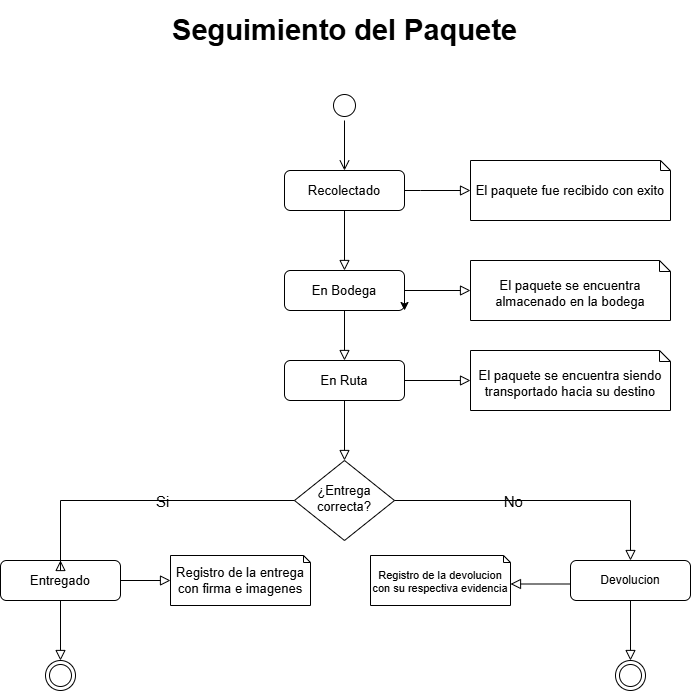

The diagram above was exported from draw.io. Its source (the exported page's mxGraphModel, read from the mxfile embedded in the PNG):
<mxGraphModel dx="1278" dy="705" grid="1" gridSize="10" guides="1" tooltips="1" connect="1" arrows="1" fold="1" page="1" pageScale="1" pageWidth="827" pageHeight="1169" background="light-dark(#FFFFFF,#FFFFFF)" math="0" shadow="0">
  <root>
    <mxCell id="WIyWlLk6GJQsqaUBKTNV-0" />
    <mxCell id="WIyWlLk6GJQsqaUBKTNV-1" parent="WIyWlLk6GJQsqaUBKTNV-0" />
    <mxCell id="WIyWlLk6GJQsqaUBKTNV-2" edge="1" parent="WIyWlLk6GJQsqaUBKTNV-1" source="WIyWlLk6GJQsqaUBKTNV-3" style="rounded=0;jettySize=auto;orthogonalLoop=1;fontSize=13;endArrow=block;endFill=0;endSize=8;strokeWidth=1;shadow=0;labelBackgroundColor=none;edgeStyle=orthogonalEdgeStyle;fillColor=none;fontColor=light-dark(#000000,#000000);strokeColor=light-dark(#000000,#000000);" target="WIyWlLk6GJQsqaUBKTNV-12" value="">
      <mxGeometry relative="1" as="geometry" />
    </mxCell>
    <mxCell id="WIyWlLk6GJQsqaUBKTNV-3" parent="WIyWlLk6GJQsqaUBKTNV-1" style="rounded=1;whiteSpace=wrap;fontSize=13;glass=0;strokeWidth=1;shadow=0;fillColor=none;fontColor=light-dark(#000000,#000000);strokeColor=light-dark(#000000,#99CCFF);" value="Recolectado" vertex="1">
      <mxGeometry height="40" width="120" x="353" y="200" as="geometry" />
    </mxCell>
    <mxCell id="WIyWlLk6GJQsqaUBKTNV-6" parent="WIyWlLk6GJQsqaUBKTNV-1" style="rhombus;whiteSpace=wrap;shadow=0;fontFamily=Helvetica;fontSize=13;align=center;strokeWidth=1;spacing=6;spacingTop=-4;labelBorderColor=none;fillColor=none;fontColor=light-dark(#000000,#000000);strokeColor=light-dark(#000000,#FF0000);" value="¿Entrega correcta?" vertex="1">
      <mxGeometry height="80" width="100" x="363" y="490" as="geometry" />
    </mxCell>
    <mxCell id="WIyWlLk6GJQsqaUBKTNV-12" parent="WIyWlLk6GJQsqaUBKTNV-1" style="rounded=1;whiteSpace=wrap;fontSize=13;glass=0;strokeWidth=1;shadow=0;fillColor=none;fontColor=light-dark(#000000,#000000);strokeColor=light-dark(#000000,#99CCFF);" value="En Bodega" vertex="1">
      <mxGeometry height="40" width="120" x="353" y="300" as="geometry" />
    </mxCell>
    <mxCell id="JVBFWRY1VHs9AnBdR67t-1" edge="1" parent="WIyWlLk6GJQsqaUBKTNV-1" source="JVBFWRY1VHs9AnBdR67t-2" style="rounded=0;jettySize=auto;orthogonalLoop=1;fontSize=13;endArrow=block;endFill=0;endSize=8;strokeWidth=1;shadow=0;labelBackgroundColor=none;edgeStyle=orthogonalEdgeStyle;fillColor=none;fontColor=light-dark(#000000,#000000);strokeColor=light-dark(#000000,#000000);" value="">
      <mxGeometry relative="1" as="geometry">
        <mxPoint x="413" y="490" as="targetPoint" />
      </mxGeometry>
    </mxCell>
    <mxCell id="JVBFWRY1VHs9AnBdR67t-2" parent="WIyWlLk6GJQsqaUBKTNV-1" style="rounded=1;whiteSpace=wrap;fontSize=13;glass=0;strokeWidth=1;shadow=0;fillColor=none;fontColor=light-dark(#000000,#000000);strokeColor=light-dark(#000000,#99CCFF);" value="En Ruta" vertex="1">
      <mxGeometry height="40" width="120" x="353" y="390" as="geometry" />
    </mxCell>
    <mxCell id="JVBFWRY1VHs9AnBdR67t-3" edge="1" parent="WIyWlLk6GJQsqaUBKTNV-1" style="rounded=0;jettySize=auto;orthogonalLoop=1;fontSize=13;endArrow=block;endFill=0;endSize=8;strokeWidth=1;shadow=0;labelBackgroundColor=none;edgeStyle=orthogonalEdgeStyle;fillColor=none;fontColor=light-dark(#000000,#000000);strokeColor=light-dark(#000000,#000000);" value="">
      <mxGeometry relative="1" as="geometry">
        <Array as="points">
          <mxPoint x="413" y="340" />
        </Array>
        <mxPoint x="417" y="340" as="sourcePoint" />
        <mxPoint x="413" y="390" as="targetPoint" />
      </mxGeometry>
    </mxCell>
    <mxCell id="JVBFWRY1VHs9AnBdR67t-4" parent="WIyWlLk6GJQsqaUBKTNV-1" style="shape=note2;boundedLbl=1;whiteSpace=wrap;size=10;verticalAlign=middle;align=center;fontSize=13;fillColor=none;fontColor=light-dark(#000000,#000000);strokeColor=light-dark(#000000,#FFFF01);" value="El paquete fue recibido con exito" vertex="1">
      <mxGeometry height="60" width="200" x="539" y="190" as="geometry" />
    </mxCell>
    <mxCell id="JVBFWRY1VHs9AnBdR67t-5" parent="WIyWlLk6GJQsqaUBKTNV-1" style="ellipse;shape=startState;fillColor=none;fontSize=13;fontColor=light-dark(#000000,#000000);strokeColor=light-dark(#000000,#0000FF);" value="" vertex="1">
      <mxGeometry height="30" width="30" x="398" y="120" as="geometry" />
    </mxCell>
    <mxCell id="JVBFWRY1VHs9AnBdR67t-6" edge="1" parent="WIyWlLk6GJQsqaUBKTNV-1" style="edgeStyle=orthogonalEdgeStyle;verticalAlign=bottom;endArrow=open;endSize=8;rounded=0;entryX=0.5;entryY=0;entryDx=0;entryDy=0;fontSize=13;fillColor=none;fontColor=light-dark(#000000,#000000);strokeColor=light-dark(#000000,#000000);" target="WIyWlLk6GJQsqaUBKTNV-3" value="">
      <mxGeometry relative="1" as="geometry">
        <mxPoint x="413" y="150" as="sourcePoint" />
        <mxPoint x="413" y="190" as="targetPoint" />
      </mxGeometry>
    </mxCell>
    <mxCell id="JVBFWRY1VHs9AnBdR67t-7" parent="WIyWlLk6GJQsqaUBKTNV-1" style="shape=note2;boundedLbl=1;whiteSpace=wrap;size=11;verticalAlign=top;align=center;fontSize=13;fillColor=none;fontColor=light-dark(#000000,#000000);strokeColor=light-dark(#000000,#FFFF01);" value="El paquete se encuentra almacenado en la bodega" vertex="1">
      <mxGeometry height="60" width="200" x="539" y="290" as="geometry" />
    </mxCell>
    <mxCell id="JVBFWRY1VHs9AnBdR67t-8" parent="WIyWlLk6GJQsqaUBKTNV-1" style="shape=note2;boundedLbl=1;whiteSpace=wrap;size=11;verticalAlign=top;align=center;fontSize=13;fillColor=none;fontColor=light-dark(#000000,#000000);strokeColor=light-dark(#000000,#FFFF01);" value="El paquete se encuentra siendo transportado hacia su destino" vertex="1">
      <mxGeometry height="60" width="200" x="539" y="380" as="geometry" />
    </mxCell>
    <mxCell id="JVBFWRY1VHs9AnBdR67t-9" edge="1" parent="WIyWlLk6GJQsqaUBKTNV-1" source="WIyWlLk6GJQsqaUBKTNV-6" style="rounded=0;jettySize=auto;orthogonalLoop=1;fontSize=13;endArrow=block;endFill=0;endSize=8;strokeWidth=1;shadow=0;labelBackgroundColor=none;edgeStyle=orthogonalEdgeStyle;exitX=0;exitY=0.5;exitDx=0;exitDy=0;entryX=0.5;entryY=0;entryDx=0;entryDy=0;fillColor=none;fontColor=light-dark(#000000,#000000);strokeColor=light-dark(#000000,#000000);" target="JVBFWRY1VHs9AnBdR67t-10" value="">
      <mxGeometry relative="1" as="geometry">
        <Array as="points">
          <mxPoint x="129" y="530" />
          <mxPoint x="129" y="600" />
        </Array>
        <mxPoint x="209" y="520" as="sourcePoint" />
        <mxPoint x="209" y="580" as="targetPoint" />
      </mxGeometry>
    </mxCell>
    <mxCell id="JVBFWRY1VHs9AnBdR67t-18" connectable="0" parent="JVBFWRY1VHs9AnBdR67t-9" style="edgeLabel;align=center;verticalAlign=middle;resizable=0;points=[];fontSize=15;labelBackgroundColor=none;fontColor=light-dark(#000000,#000000);" value="Si" vertex="1">
      <mxGeometry relative="1" x="-0.2033" as="geometry">
        <mxPoint x="-7" as="offset" />
      </mxGeometry>
    </mxCell>
    <mxCell id="JVBFWRY1VHs9AnBdR67t-10" parent="WIyWlLk6GJQsqaUBKTNV-1" style="rounded=1;whiteSpace=wrap;fontSize=13;glass=0;strokeWidth=1;shadow=0;fillColor=none;fontColor=light-dark(#000000,#000000);strokeColor=light-dark(#000000,#99CCFF);" value="Entregado" vertex="1">
      <mxGeometry height="40" width="120" x="69" y="590" as="geometry" />
    </mxCell>
    <mxCell id="JVBFWRY1VHs9AnBdR67t-11" edge="1" parent="WIyWlLk6GJQsqaUBKTNV-1" source="WIyWlLk6GJQsqaUBKTNV-6" style="rounded=0;jettySize=auto;orthogonalLoop=1;fontSize=13;endArrow=block;endFill=0;endSize=8;strokeWidth=1;shadow=0;labelBackgroundColor=none;edgeStyle=orthogonalEdgeStyle;exitX=1;exitY=0.5;exitDx=0;exitDy=0;entryX=0.5;entryY=0;entryDx=0;entryDy=0;fillColor=none;fontColor=light-dark(#000000,#000000);strokeColor=light-dark(#000000,#000000);" target="JVBFWRY1VHs9AnBdR67t-12" value="">
      <mxGeometry relative="1" as="geometry">
        <mxPoint x="723" y="550" as="sourcePoint" />
        <mxPoint x="649" y="580" as="targetPoint" />
      </mxGeometry>
    </mxCell>
    <mxCell id="JVBFWRY1VHs9AnBdR67t-17" connectable="0" parent="JVBFWRY1VHs9AnBdR67t-11" style="edgeLabel;align=center;verticalAlign=middle;resizable=0;points=[];fontSize=15;labelBackgroundColor=none;fontColor=light-dark(#000000,#000000);" value="No" vertex="1">
      <mxGeometry relative="1" x="-0.2305" as="geometry">
        <mxPoint x="5" as="offset" />
      </mxGeometry>
    </mxCell>
    <mxCell id="JVBFWRY1VHs9AnBdR67t-12" parent="WIyWlLk6GJQsqaUBKTNV-1" style="rounded=1;whiteSpace=wrap;html=1;fontSize=12;glass=0;strokeWidth=1;shadow=0;fillColor=none;fontColor=light-dark(#000000,#000000);strokeColor=light-dark(#000000,#99CCFF);" value="Devolucion" vertex="1">
      <mxGeometry height="40" width="120" x="639" y="590" as="geometry" />
    </mxCell>
    <mxCell id="JVBFWRY1VHs9AnBdR67t-13" edge="1" parent="WIyWlLk6GJQsqaUBKTNV-1" source="WIyWlLk6GJQsqaUBKTNV-3" style="rounded=0;jettySize=auto;orthogonalLoop=1;fontSize=13;endArrow=block;endFill=0;endSize=8;strokeWidth=1;shadow=0;labelBackgroundColor=none;edgeStyle=orthogonalEdgeStyle;exitX=1;exitY=0.5;exitDx=0;exitDy=0;entryX=0;entryY=0.5;entryDx=0;entryDy=0;entryPerimeter=0;fillColor=none;fontColor=light-dark(#000000,#000000);strokeColor=light-dark(#000000,#000000);" target="JVBFWRY1VHs9AnBdR67t-4" value="">
      <mxGeometry relative="1" as="geometry">
        <Array as="points">
          <mxPoint x="489" y="220" />
          <mxPoint x="489" y="220" />
        </Array>
        <mxPoint x="253" y="310" as="sourcePoint" />
        <mxPoint x="249" y="340" as="targetPoint" />
      </mxGeometry>
    </mxCell>
    <mxCell id="JVBFWRY1VHs9AnBdR67t-14" edge="1" parent="WIyWlLk6GJQsqaUBKTNV-1" source="WIyWlLk6GJQsqaUBKTNV-12" style="rounded=0;jettySize=auto;orthogonalLoop=1;fontSize=13;endArrow=block;endFill=0;endSize=8;strokeWidth=1;shadow=0;labelBackgroundColor=none;edgeStyle=orthogonalEdgeStyle;exitX=1;exitY=0.5;exitDx=0;exitDy=0;fillColor=none;fontColor=light-dark(#000000,#000000);strokeColor=light-dark(#000000,#000000);" value="">
      <mxGeometry relative="1" as="geometry">
        <Array as="points" />
        <mxPoint x="499" y="320" as="sourcePoint" />
        <mxPoint x="539" y="320" as="targetPoint" />
      </mxGeometry>
    </mxCell>
    <mxCell id="JVBFWRY1VHs9AnBdR67t-15" edge="1" parent="WIyWlLk6GJQsqaUBKTNV-1" source="JVBFWRY1VHs9AnBdR67t-2" style="rounded=0;jettySize=auto;orthogonalLoop=1;fontSize=13;endArrow=block;endFill=0;endSize=8;strokeWidth=1;shadow=0;labelBackgroundColor=none;edgeStyle=orthogonalEdgeStyle;exitX=1;exitY=0.5;exitDx=0;exitDy=0;fillColor=none;fontColor=light-dark(#000000,#000000);strokeColor=light-dark(#000000,#000000);" value="">
      <mxGeometry relative="1" as="geometry">
        <Array as="points" />
        <mxPoint x="479" y="410" as="sourcePoint" />
        <mxPoint x="539" y="410" as="targetPoint" />
      </mxGeometry>
    </mxCell>
    <mxCell id="JVBFWRY1VHs9AnBdR67t-19" parent="WIyWlLk6GJQsqaUBKTNV-1" style="ellipse;shape=endState;fillColor=none;fontSize=13;fontColor=light-dark(#000000,#000000);strokeColor=light-dark(#000000,#CC0000);" value="" vertex="1">
      <mxGeometry height="30" width="30" x="114" y="690" as="geometry" />
    </mxCell>
    <mxCell id="JVBFWRY1VHs9AnBdR67t-20" parent="WIyWlLk6GJQsqaUBKTNV-1" style="ellipse;shape=endState;fillColor=none;fontSize=13;fontColor=light-dark(#000000,#000000);strokeColor=light-dark(#000000,#CC0000);" value="" vertex="1">
      <mxGeometry height="30" width="30" x="684" y="690" as="geometry" />
    </mxCell>
    <mxCell id="JVBFWRY1VHs9AnBdR67t-21" edge="1" parent="WIyWlLk6GJQsqaUBKTNV-1" source="JVBFWRY1VHs9AnBdR67t-10" style="rounded=0;jettySize=auto;orthogonalLoop=1;fontSize=13;endArrow=block;endFill=0;endSize=8;strokeWidth=1;shadow=0;labelBackgroundColor=none;edgeStyle=orthogonalEdgeStyle;exitX=0.5;exitY=1;exitDx=0;exitDy=0;entryX=0.5;entryY=0;entryDx=0;entryDy=0;fillColor=none;fontColor=light-dark(#000000,#000000);strokeColor=light-dark(#000000,#000000);" target="JVBFWRY1VHs9AnBdR67t-19" value="">
      <mxGeometry relative="1" as="geometry">
        <mxPoint x="149" y="640" as="sourcePoint" />
        <mxPoint x="149" y="700" as="targetPoint" />
      </mxGeometry>
    </mxCell>
    <mxCell id="JVBFWRY1VHs9AnBdR67t-22" edge="1" parent="WIyWlLk6GJQsqaUBKTNV-1" source="JVBFWRY1VHs9AnBdR67t-12" style="rounded=0;jettySize=auto;orthogonalLoop=1;fontSize=13;endArrow=block;endFill=0;endSize=8;strokeWidth=1;shadow=0;labelBackgroundColor=none;edgeStyle=orthogonalEdgeStyle;exitX=0.5;exitY=1;exitDx=0;exitDy=0;entryX=0.5;entryY=0;entryDx=0;entryDy=0;fillColor=none;fontColor=light-dark(#000000,#000000);strokeColor=light-dark(#000000,#000000);" target="JVBFWRY1VHs9AnBdR67t-20" value="">
      <mxGeometry relative="1" as="geometry">
        <mxPoint x="459" y="690" as="sourcePoint" />
        <mxPoint x="649" y="670" as="targetPoint" />
      </mxGeometry>
    </mxCell>
    <mxCell id="JVBFWRY1VHs9AnBdR67t-23" parent="WIyWlLk6GJQsqaUBKTNV-1" style="shape=note2;boundedLbl=1;whiteSpace=wrap;size=7;verticalAlign=top;align=center;fontSize=11;fillColor=none;fontColor=light-dark(#000000,#000000);strokeColor=light-dark(#000000,#FFFF01);" value="Registro de la devolucion con su respectiva evidencia" vertex="1">
      <mxGeometry height="50" width="140" x="439" y="585" as="geometry" />
    </mxCell>
    <mxCell id="JVBFWRY1VHs9AnBdR67t-24" parent="WIyWlLk6GJQsqaUBKTNV-1" style="shape=note2;boundedLbl=1;whiteSpace=wrap;size=7;verticalAlign=middle;align=center;fontSize=13;fillColor=none;fontColor=light-dark(#000000,#000000);strokeColor=light-dark(#000000,#FFFF01);" value="Registro de la entrega con firma e imagenes" vertex="1">
      <mxGeometry height="50" width="140" x="239" y="585" as="geometry" />
    </mxCell>
    <mxCell id="JVBFWRY1VHs9AnBdR67t-28" edge="1" parent="WIyWlLk6GJQsqaUBKTNV-1" source="JVBFWRY1VHs9AnBdR67t-12" style="rounded=0;jettySize=auto;orthogonalLoop=1;fontSize=13;endArrow=block;endFill=0;endSize=8;strokeWidth=1;shadow=0;labelBackgroundColor=none;edgeStyle=orthogonalEdgeStyle;exitX=0;exitY=0.5;exitDx=0;exitDy=0;entryX=0;entryY=0;entryDx=140;entryDy=28.5;entryPerimeter=0;fillColor=none;fontColor=light-dark(#000000,#000000);strokeColor=light-dark(#000000,#000000);" target="JVBFWRY1VHs9AnBdR67t-23" value="">
      <mxGeometry relative="1" as="geometry">
        <Array as="points">
          <mxPoint x="639" y="614" />
        </Array>
        <mxPoint x="599" y="720" as="sourcePoint" />
        <mxPoint x="599" y="775" as="targetPoint" />
      </mxGeometry>
    </mxCell>
    <mxCell id="JVBFWRY1VHs9AnBdR67t-30" edge="1" parent="WIyWlLk6GJQsqaUBKTNV-1" source="JVBFWRY1VHs9AnBdR67t-10" style="rounded=0;jettySize=auto;orthogonalLoop=1;fontSize=13;endArrow=block;endFill=0;endSize=8;strokeWidth=1;shadow=0;labelBackgroundColor=none;edgeStyle=orthogonalEdgeStyle;exitX=1;exitY=0.5;exitDx=0;exitDy=0;entryX=0;entryY=0.5;entryDx=0;entryDy=0;entryPerimeter=0;fillColor=none;fontColor=light-dark(#000000,#000000);strokeColor=light-dark(#000000,#000000);" target="JVBFWRY1VHs9AnBdR67t-24" value="">
      <mxGeometry relative="1" as="geometry">
        <Array as="points">
          <mxPoint x="189" y="610" />
        </Array>
        <mxPoint x="429" y="800" as="sourcePoint" />
        <mxPoint x="429" y="855" as="targetPoint" />
      </mxGeometry>
    </mxCell>
    <mxCell id="JVBFWRY1VHs9AnBdR67t-31" parent="WIyWlLk6GJQsqaUBKTNV-1" style="text;fillColor=none;html=1;fontSize=29;fontStyle=1;verticalAlign=middle;align=center;autosizeText=1;fontColor=light-dark(#000000,#000000);" value="Seguimiento del Paquete" vertex="1">
      <mxGeometry height="60" width="336" x="245" y="30" as="geometry" />
    </mxCell>
    <mxCell id="zfaYoTG9Qqjtsy3jkQtY-0" edge="1" parent="WIyWlLk6GJQsqaUBKTNV-1" source="WIyWlLk6GJQsqaUBKTNV-12" style="edgeStyle=orthogonalEdgeStyle;rounded=0;orthogonalLoop=1;jettySize=auto;html=1;exitX=1;exitY=0.75;exitDx=0;exitDy=0;entryX=1;entryY=1;entryDx=0;entryDy=0;fillColor=none;fontColor=light-dark(#000000,#000000);" target="WIyWlLk6GJQsqaUBKTNV-12">
      <mxGeometry relative="1" as="geometry" />
    </mxCell>
  </root>
</mxGraphModel>